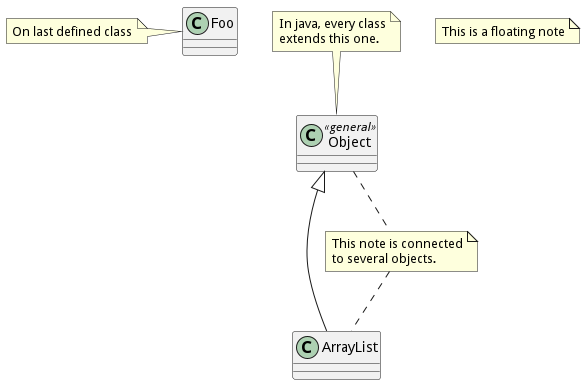

The diagram above was rendered by PlantUML. Its source (embedded in the PNG):
@startuml
class Object << general >>
Object <|--- ArrayList
note top of Object : In java, every class\nextends this one.
note "This is a floating note" as N1
note "This note is connected\nto several objects." as N2
Object .. N2
N2 .. ArrayList
class Foo
note left: On last defined class
@enduml